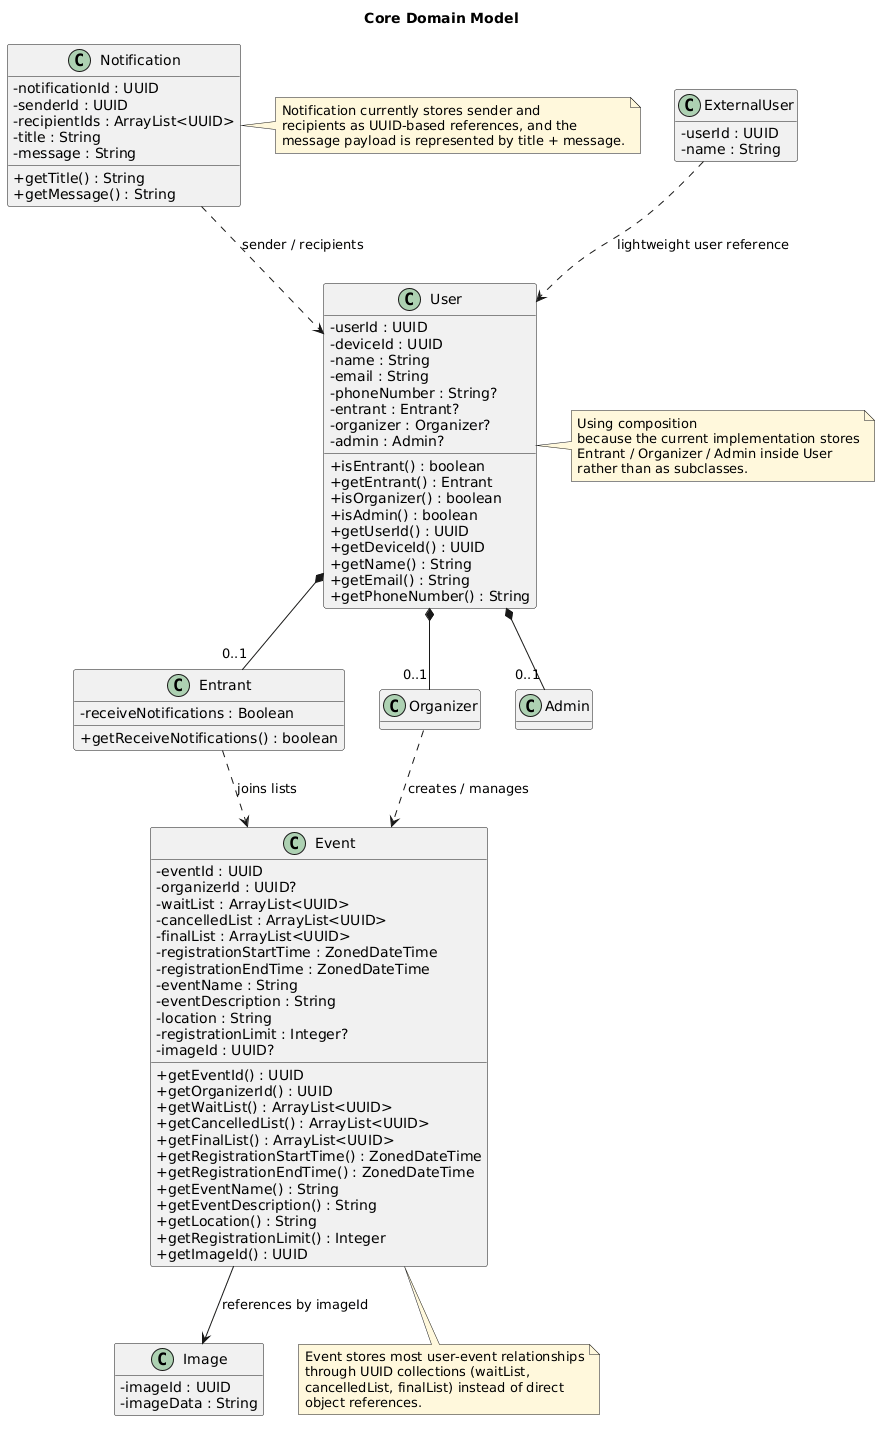

The diagram above was rendered by PlantUML. Its source (embedded in the PNG):
@startuml
title Core Domain Model

skinparam classAttributeIconSize 0
skinparam shadowing false
skinparam noteBackgroundColor #FFF8DC
hide empty methods

class User {
  - userId : UUID
  - deviceId : UUID
  - name : String
  - email : String
  - phoneNumber : String?
  - entrant : Entrant?
  - organizer : Organizer?
  - admin : Admin?
  + isEntrant() : boolean
  + getEntrant() : Entrant
  + isOrganizer() : boolean
  + isAdmin() : boolean
  + getUserId() : UUID
  + getDeviceId() : UUID
  + getName() : String
  + getEmail() : String
  + getPhoneNumber() : String
}

class Entrant {
  - receiveNotifications : Boolean
  + getReceiveNotifications() : boolean
}

class Organizer {
}

class Admin {
}

class Event {
  - eventId : UUID
  - organizerId : UUID?
  - waitList : ArrayList<UUID>
  - cancelledList : ArrayList<UUID>
  - finalList : ArrayList<UUID>
  - registrationStartTime : ZonedDateTime
  - registrationEndTime : ZonedDateTime
  - eventName : String
  - eventDescription : String
  - location : String
  - registrationLimit : Integer?
  - imageId : UUID?
  + getEventId() : UUID
  + getOrganizerId() : UUID
  + getWaitList() : ArrayList<UUID>
  + getCancelledList() : ArrayList<UUID>
  + getFinalList() : ArrayList<UUID>
  + getRegistrationStartTime() : ZonedDateTime
  + getRegistrationEndTime() : ZonedDateTime
  + getEventName() : String
  + getEventDescription() : String
  + getLocation() : String
  + getRegistrationLimit() : Integer
  + getImageId() : UUID
}

class Notification {
  - notificationId : UUID
  - senderId : UUID
  - recipientIds : ArrayList<UUID>
  - title : String
  - message : String
  + getTitle() : String
  + getMessage() : String
}

class Image {
  - imageId : UUID
  - imageData : String
}

class ExternalUser {
  - userId : UUID
  - name : String
}

User *-- "0..1" Entrant
User *-- "0..1" Organizer
User *-- "0..1" Admin

Organizer ..> Event : creates / manages
Entrant ..> Event : joins lists
Notification ..> User : sender / recipients
Event --> Image : references by imageId
ExternalUser ..> User : lightweight user reference

note right of User
Using composition
because the current implementation stores
Entrant / Organizer / Admin inside User
rather than as subclasses.
end note

note bottom of Event
Event stores most user-event relationships
through UUID collections (waitList,
cancelledList, finalList) instead of direct
object references.
end note

note right of Notification
Notification currently stores sender and
recipients as UUID-based references, and the
message payload is represented by title + message.
end note
@enduml